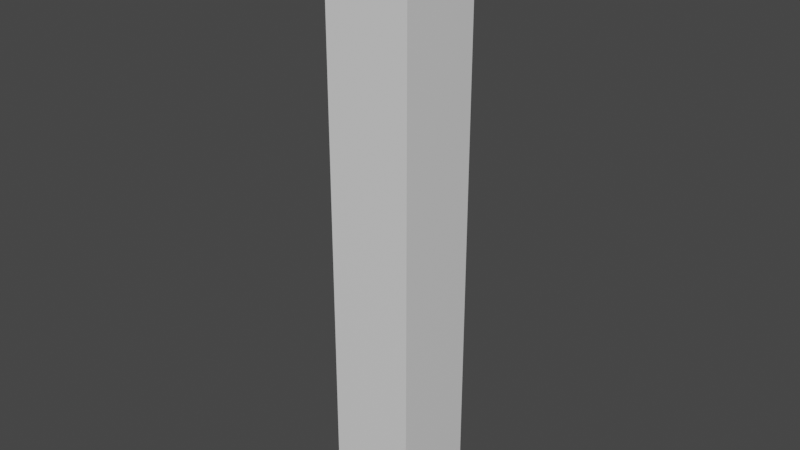 # Source: Wall_L0.5-H3.5_05_.blend  (saved by Blender 2.90.8; exported with 4.5.12 LTS)
import bpy
from mathutils import Matrix  # noqa: F401  (used for matrix-valued properties, if any)

bpy.ops.wm.read_factory_settings(use_empty=True)
scene = bpy.context.scene
scene.name = 'Scene'

# ---- collections
col_collection = bpy.data.collections.new('Collection'); scene.collection.children.link(col_collection)

# ---- materials (node trees are filled in below, after node groups)
mat_material = bpy.data.materials.new('Material')
mat_material.alpha_threshold = 0.0
mat_material.use_transparent_shadow = False
mat_material.line_color = (0.0, 0.0, 0.0, 1.0)

# ---- material node trees
mat_material.use_nodes = True; mat_material.node_tree.nodes.clear()
_N = mat_material.node_tree.nodes; _L = mat_material.node_tree.links
n0 = _N.new('ShaderNodeOutputMaterial'); n0.name = 'Material Output'; n0.location = (300, 300)
n1 = _N.new('ShaderNodeBsdfPrincipled'); n1.name = 'Principled BSDF'; n1.location = (10, 300)
n1.distribution = 'GGX'
n1.subsurface_method = 'BURLEY'
n1.inputs[2].default_value = 0.4
n1.inputs[3].default_value = 1.45
n1.inputs[27].default_value = (0.0, 0.0, 0.0, 1.0)
n1.inputs[28].default_value = 1.0
_L.new(n1.outputs[0], n0.inputs[0])
n0.is_active_output = True

# ---- world
world_world = bpy.data.worlds.new('World'); scene.world = world_world
world_world.use_nodes = True; world_world.node_tree.nodes.clear()
_N = world_world.node_tree.nodes; _L = world_world.node_tree.links
n0 = _N.new('ShaderNodeOutputWorld'); n0.name = 'World Output'; n0.location = (300, 300)
n1 = _N.new('ShaderNodeBackground'); n1.name = 'Background'; n1.location = (10, 300)
n1.inputs[0].default_value = (0.05088, 0.05088, 0.05088, 1.0)
_L.new(n1.outputs[0], n0.inputs[0])
n0.is_active_output = True
world_world.color = (0.05088, 0.05088, 0.05088)
world_world.use_sun_shadow = False
world_world.sun_shadow_jitter_overblur = 0.0

# ---- meshes
me_cube = bpy.data.meshes.new('Cube')
me_cube.from_pydata([(1.0, 1.0, 1.0), (1.0, 1.0, -1.0), (1.0, -1.0, 1.0), (1.0, -1.0, -1.0), (-1.0, 1.0, 1.0), (-1.0, 1.0, -1.0), (-1.0, -1.0, 1.0), (-1.0, -1.0, -1.0)], [], [(0, 4, 6, 2), (3, 2, 6, 7), (7, 6, 4, 5), (5, 1, 3, 7), (1, 0, 2, 3), (5, 4, 0, 1)])
_uv = me_cube.uv_layers.new(name='UVMap')
_uv.uv.foreach_set('vector', [0.625, 0.5, 0.875, 0.5, 0.875, 0.75, 0.625, 0.75, 0.375, 0.75, 0.625, 0.75, 0.625, 1.0, 0.375, 1.0, 0.375, 0.0, 0.625, 0.0, 0.625, 0.25, 0.375, 0.25, 0.125, 0.5, 0.375, 0.5, 0.375, 0.75, 0.125, 0.75, 0.375, 0.5, 0.625, 0.5, 0.625, 0.75, 0.375, 0.75, 0.375, 0.25, 0.625, 0.25, 0.625, 0.5, 0.375, 0.5])
me_cube.materials.append(mat_material)
me_cube.use_remesh_preserve_volume = False
me_cube.use_remesh_preserve_attributes = False
me_cube.use_mirror_vertex_groups = False
me_cube.update()

# ---- objects
ob_cube = bpy.data.objects.new('Cube', me_cube)

# ---- transforms, parenting, visibility, modifiers, constraints
ob_cube.location = (0.0, 0.0, 0.0)
ob_cube.scale = (0.25, 0.25, 1.75)
ob_cube.lock_rotations_4d = False
ob_cube.empty_display_type = 'ARROWS'
ob_cube.lineart.crease_threshold = 0.0

# ---- collection membership
col_collection.objects.link(ob_cube)

# ---- scene / render settings (as saved in the file)
scene.frame_start = 1; scene.frame_end = 250; scene.frame_set(1)
scene.render.engine = 'BLENDER_EEVEE_NEXT'
scene.cycles.use_denoising = False
scene.cycles.samples = 128
scene.cycles.sampling_pattern = 'TABULATED_SOBOL'
scene.cycles.use_adaptive_sampling = False
scene.cycles.use_light_tree = False
scene.view_settings.view_transform = 'Filmic'
bpy.context.view_layer.update()

# ---- added for rendering (the .blend has no active camera and no usable light): camera, sun
cam_auto = bpy.data.cameras.new('AutoCamera')
cam_auto.lens = 50.0
cam_auto.sensor_width = 36.0
cam_auto.clip_end = 1000.0
ob_auto_camera = bpy.data.objects.new('AutoCamera', cam_auto)
scene.collection.objects.link(ob_auto_camera)
ob_auto_camera.location = (3.30371, -3.96446, 2.64297)
ob_auto_camera.rotation_euler = (1.09748, -7.21219e-08, 0.694738)
scene.camera = ob_auto_camera
light_auto_sun = bpy.data.lights.new('AutoSun', 'SUN')
light_auto_sun.energy = 3.0
light_auto_sun.angle = 0.0523599
ob_auto_sun = bpy.data.objects.new('AutoSun', light_auto_sun)
scene.collection.objects.link(ob_auto_sun)
ob_auto_sun.rotation_euler = (0.872665, 0.174533, 0.523599)
bpy.context.view_layer.update()
